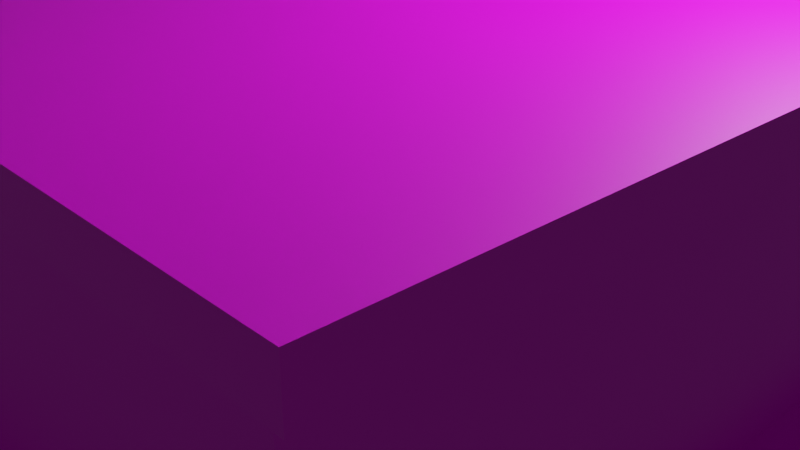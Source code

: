 # Source: edificio2.blend  (saved by Blender 3.6.13; exported with 4.5.12 LTS)
import bpy
from mathutils import Matrix  # noqa: F401  (used for matrix-valued properties, if any)

bpy.ops.wm.read_factory_settings(use_empty=True)
scene = bpy.context.scene
scene.name = 'Scene'

# ---- collections
col_collection = bpy.data.collections.new('Collection'); scene.collection.children.link(col_collection)

# ---- images (referenced by path relative to the original .blend; pixels are not part of the script)
import os
ASSET_DIR = os.environ.get("B2B_ASSET_DIR", "")  # directory of the original .blend (textures are referenced by path, not embedded)
HERE = os.path.dirname(os.path.abspath(__file__))  # packed textures are extracted next to this script under _unpacked/

def load_image(name, relpath, width, height, colorspace="sRGB"):
    """Load a texture the original file referenced (path relative to the .blend, or extracted next to this script)."""
    p = next((c for c in (os.path.join(HERE, relpath), os.path.join(ASSET_DIR, relpath)) if relpath and os.path.exists(c)), "")
    if p:
        img = bpy.data.images.load(p, check_existing=True)
        img.name = name
    else:  # same state as the original file: an image datablock whose file is absent (Cycles renders it pink)
        img = bpy.data.images.new(name, width, height)
        img.source = "FILE"
        img.filepath = "//" + (relpath or name)
    img.colorspace_settings.name = colorspace
    return img
img_ventan_png = load_image('ventan.png', 'ventan.png', 1024, 1024, 'sRGB')
img_escalerasmet_png = load_image('escalerasMet.png', 'escalerasMet.png', 1024, 1024, 'sRGB')
img_ventanas_png = load_image('ventanas.png', 'ventanas.png', 1024, 1024, 'sRGB')
img_techo_png = load_image('techo.png', 'techo.png', 1024, 1024, 'sRGB')
img_images_png = load_image('images.png', 'images.png', 1024, 1024, 'sRGB')

# ---- materials (node trees are filled in below, after node groups)
mat_material = bpy.data.materials.new('Material')
mat_material.alpha_threshold = 0.0
mat_material.use_transparent_shadow = False
mat_material.roughness = 0.5
mat_material.line_color = (0.0, 0.0, 0.0, 1.0)
mat_material_001 = bpy.data.materials.new('Material.001')
mat_material_001.alpha_threshold = 0.0
mat_material_001.use_transparent_shadow = False
mat_material_001.roughness = 0.5
mat_material_001.line_color = (0.0, 0.0, 0.0, 1.0)
mat_material_002 = bpy.data.materials.new('Material.002')
mat_material_002.alpha_threshold = 0.0
mat_material_002.use_transparent_shadow = False
mat_material_002.roughness = 0.5
mat_material_002.line_color = (0.0, 0.0, 0.0, 1.0)
mat_material_003 = bpy.data.materials.new('Material.003')
mat_material_003.alpha_threshold = 0.0
mat_material_003.use_transparent_shadow = False
mat_material_003.roughness = 0.5
mat_material_003.line_color = (0.0, 0.0, 0.0, 1.0)
mat_material_004 = bpy.data.materials.new('Material.004')
mat_material_004.alpha_threshold = 0.0
mat_material_004.use_transparent_shadow = False
mat_material_004.roughness = 0.5
mat_material_004.line_color = (0.0, 0.0, 0.0, 1.0)

# ---- material node trees
mat_material.use_nodes = True; mat_material.node_tree.nodes.clear()
_N = mat_material.node_tree.nodes; _L = mat_material.node_tree.links
n0 = _N.new('ShaderNodeOutputMaterial'); n0.name = 'Material Output'; n0.location = (300, 300)
n1 = _N.new('ShaderNodeBsdfPrincipled'); n1.name = 'Principled BSDF'; n1.location = (10, 300)
n1.distribution = 'GGX'
n1.subsurface_method = 'RANDOM_WALK_SKIN'
n1.inputs[3].default_value = 1.45
n1.inputs[27].default_value = (0.0, 0.0, 0.0, 1.0)
n1.inputs[28].default_value = 1.0
n2 = _N.new('ShaderNodeTexImage'); n2.name = 'Image Texture'; n2.location = (-306, 295)
n2.image = img_ventan_png
_L.new(n1.outputs[0], n0.inputs[0])
_L.new(n2.outputs[0], n1.inputs[0])
n0.is_active_output = True
mat_material_001.use_nodes = True; mat_material_001.node_tree.nodes.clear()
_N = mat_material_001.node_tree.nodes; _L = mat_material_001.node_tree.links
n0 = _N.new('ShaderNodeOutputMaterial'); n0.name = 'Material Output'; n0.location = (300, 300)
n1 = _N.new('ShaderNodeBsdfPrincipled'); n1.name = 'Principled BSDF'; n1.location = (10, 300)
n1.distribution = 'GGX'
n1.subsurface_method = 'RANDOM_WALK_SKIN'
n1.inputs[3].default_value = 1.45
n1.inputs[27].default_value = (0.0, 0.0, 0.0, 1.0)
n1.inputs[28].default_value = 1.0
n2 = _N.new('ShaderNodeTexImage'); n2.name = 'Image Texture'; n2.location = (-303, 265)
n2.image = img_escalerasmet_png
_L.new(n1.outputs[0], n0.inputs[0])
_L.new(n2.outputs[0], n1.inputs[0])
n0.is_active_output = True
mat_material_002.use_nodes = True; mat_material_002.node_tree.nodes.clear()
_N = mat_material_002.node_tree.nodes; _L = mat_material_002.node_tree.links
n0 = _N.new('ShaderNodeOutputMaterial'); n0.name = 'Material Output'; n0.location = (300, 300)
n1 = _N.new('ShaderNodeBsdfPrincipled'); n1.name = 'Principled BSDF'; n1.location = (10, 300)
n1.distribution = 'GGX'
n1.subsurface_method = 'RANDOM_WALK_SKIN'
n1.inputs[3].default_value = 1.45
n1.inputs[27].default_value = (0.0, 0.0, 0.0, 1.0)
n1.inputs[28].default_value = 1.0
n2 = _N.new('ShaderNodeTexImage'); n2.name = 'Image Texture'; n2.location = (-351, 299)
n2.image = img_ventanas_png
_L.new(n1.outputs[0], n0.inputs[0])
_L.new(n2.outputs[0], n1.inputs[0])
n0.is_active_output = True
mat_material_003.use_nodes = True; mat_material_003.node_tree.nodes.clear()
_N = mat_material_003.node_tree.nodes; _L = mat_material_003.node_tree.links
n0 = _N.new('ShaderNodeOutputMaterial'); n0.name = 'Material Output'; n0.location = (300, 300)
n1 = _N.new('ShaderNodeBsdfPrincipled'); n1.name = 'Principled BSDF'; n1.location = (10, 300)
n1.distribution = 'GGX'
n1.subsurface_method = 'RANDOM_WALK_SKIN'
n1.inputs[3].default_value = 1.45
n1.inputs[27].default_value = (0.0, 0.0, 0.0, 1.0)
n1.inputs[28].default_value = 1.0
n2 = _N.new('ShaderNodeTexImage'); n2.name = 'Image Texture'; n2.location = (-328, 292)
n2.image = img_techo_png
_L.new(n1.outputs[0], n0.inputs[0])
_L.new(n2.outputs[0], n1.inputs[0])
n0.is_active_output = True
mat_material_004.use_nodes = True; mat_material_004.node_tree.nodes.clear()
_N = mat_material_004.node_tree.nodes; _L = mat_material_004.node_tree.links
n0 = _N.new('ShaderNodeOutputMaterial'); n0.name = 'Material Output'; n0.location = (300, 300)
n1 = _N.new('ShaderNodeBsdfPrincipled'); n1.name = 'Principled BSDF'; n1.location = (10, 300)
n1.distribution = 'GGX'
n1.subsurface_method = 'RANDOM_WALK_SKIN'
n1.inputs[3].default_value = 1.45
n1.inputs[27].default_value = (0.0, 0.0, 0.0, 1.0)
n1.inputs[28].default_value = 1.0
n2 = _N.new('ShaderNodeTexImage'); n2.name = 'Image Texture'; n2.location = (-314, 294)
n2.image = img_images_png
_L.new(n1.outputs[0], n0.inputs[0])
_L.new(n2.outputs[0], n1.inputs[0])
n0.is_active_output = True

# ---- world
world_world = bpy.data.worlds.new('World'); scene.world = world_world
world_world.use_nodes = True; world_world.node_tree.nodes.clear()
_N = world_world.node_tree.nodes; _L = world_world.node_tree.links
n0 = _N.new('ShaderNodeOutputWorld'); n0.name = 'World Output'; n0.location = (300, 300)
n1 = _N.new('ShaderNodeBackground'); n1.name = 'Background'; n1.location = (10, 300)
n1.inputs[0].default_value = (0.05088, 0.05088, 0.05088, 1.0)
_L.new(n1.outputs[0], n0.inputs[0])
n0.is_active_output = True
world_world.color = (0.05088, 0.05088, 0.05088)
world_world.use_sun_shadow = False
world_world.sun_shadow_jitter_overblur = 0.0

# ---- cameras
cam_camera = bpy.data.cameras.new('Camera')
cam_camera.clip_end = 100.0
cam_camera.ortho_scale = 7.314

# ---- lights
light_light = bpy.data.lights.new('Light', 'POINT')
light_light.transmission_factor = 0.0
light_light.energy = 1000.0
light_light.shadow_soft_size = 0.1
light_light.shadow_maximum_resolution = 0.006
light_light.use_absolute_resolution = True

# ---- meshes
me_cube = bpy.data.meshes.new('Cube')
me_cube.from_pydata([(1.0, 1.0, 1.0), (1.0, 1.0, -1.0), (1.0, -1.0, 1.0), (1.0, -1.0, -1.0), (-1.0, 1.0, 1.0), (-1.0, 1.0, -1.0), (-1.0, -1.0, 1.0), (-1.0, -1.0, -1.0)], [], [(0, 4, 6, 2), (3, 2, 6, 7), (7, 6, 4, 5), (5, 1, 3, 7), (1, 0, 2, 3), (5, 4, 0, 1)])
_uv = me_cube.uv_layers.new(name='UVMap')
_uv.uv.foreach_set('vector', [0.625, 0.5, 0.875, 0.5, 0.875, 0.75, 0.625, 0.75, 0.375, 0.75, 0.625, 0.75, 0.625, 1.0, 0.375, 1.0, 0.375, 0.0, 0.625, 0.0, 0.625, 0.25, 0.375, 0.25, 0.125, 0.5, 0.375, 0.5, 0.375, 0.75, 0.125, 0.75, 0.375, 0.5, 0.625, 0.5, 0.625, 0.75, 0.375, 0.75, 0.375, 0.25, 0.625, 0.25, 0.625, 0.5, 0.375, 0.5])
me_cube.materials.append(mat_material)
me_cube.use_mirror_vertex_groups = False
me_cube.update()
me_cube_001 = bpy.data.meshes.new('Cube.001')
me_cube_001.from_pydata([(1.0, 1.0, 1.0), (1.0, 1.0, -1.0), (1.0, -1.0, 1.0), (1.0, -1.0, -1.0), (-1.0, 1.0, 1.0), (-1.0, 1.0, -1.0), (-1.0, -1.0, 1.0), (-1.0, -1.0, -1.0)], [], [(0, 4, 6, 2), (3, 2, 6, 7), (7, 6, 4, 5), (5, 1, 3, 7), (1, 0, 2, 3), (5, 4, 0, 1)])
_uv = me_cube_001.uv_layers.new(name='UVMap')
_uv.uv.foreach_set('vector', [0.625, 0.5, 0.875, 0.5, 0.875, 0.75, 0.625, 0.75, 0.375, 0.75, 0.625, 0.75, 0.625, 1.0, 0.375, 1.0, 0.375, 0.0, 0.625, 0.0, 0.625, 0.25, 0.375, 0.25, 0.125, 0.5, 0.375, 0.5, 0.375, 0.75, 0.125, 0.75, 0.375, 0.5, 0.625, 0.5, 0.625, 0.75, 0.375, 0.75, 0.375, 0.25, 0.625, 0.25, 0.625, 0.5, 0.375, 0.5])
me_cube_001.materials.append(mat_material_001)
me_cube_001.use_mirror_vertex_groups = False
me_cube_001.update()
me_cube_002 = bpy.data.meshes.new('Cube.002')
me_cube_002.from_pydata([(1.0, 1.0, 1.0), (1.0, 1.0, -1.0), (1.0, -1.0, 1.0), (1.0, -1.0, -1.0), (-1.0, 1.0, 1.0), (-1.0, 1.0, -1.0), (-1.0, -1.0, 1.0), (-1.0, -1.0, -1.0)], [], [(0, 4, 6, 2), (3, 2, 6, 7), (7, 6, 4, 5), (5, 1, 3, 7), (1, 0, 2, 3), (5, 4, 0, 1)])
_uv = me_cube_002.uv_layers.new(name='UVMap')
_uv.uv.foreach_set('vector', [0.625, 0.5, 0.875, 0.5, 0.875, 0.75, 0.625, 0.75, 0.375, 0.75, 0.625, 0.75, 0.625, 1.0, 0.375, 1.0, 0.375, 0.0, 0.625, 0.0, 0.625, 0.25, 0.375, 0.25, 0.125, 0.5, 0.375, 0.5, 0.375, 0.75, 0.125, 0.75, 0.375, 0.5, 0.625, 0.5, 0.625, 0.75, 0.375, 0.75, 0.375, 0.25, 0.625, 0.25, 0.625, 0.5, 0.375, 0.5])
me_cube_002.materials.append(mat_material_002)
me_cube_002.use_mirror_vertex_groups = False
me_cube_002.update()
me_cube_003 = bpy.data.meshes.new('Cube.003')
me_cube_003.from_pydata([(1.0, 1.0, 1.0), (1.0, 1.0, -1.0), (1.0, -1.0, 1.0), (1.0, -1.0, -1.0), (-1.0, 1.0, 1.0), (-1.0, 1.0, -1.0), (-1.0, -1.0, 1.0), (-1.0, -1.0, -1.0)], [], [(0, 4, 6, 2), (3, 2, 6, 7), (7, 6, 4, 5), (5, 1, 3, 7), (1, 0, 2, 3), (5, 4, 0, 1)])
_uv = me_cube_003.uv_layers.new(name='UVMap')
_uv.uv.foreach_set('vector', [0.625, 0.5, 0.875, 0.5, 0.875, 0.75, 0.625, 0.75, 0.375, 0.75, 0.625, 0.75, 0.625, 1.0, 0.375, 1.0, 0.375, 0.0, 0.625, 0.0, 0.625, 0.25, 0.375, 0.25, 0.125, 0.5, 0.375, 0.5, 0.375, 0.75, 0.125, 0.75, 0.375, 0.5, 0.625, 0.5, 0.625, 0.75, 0.375, 0.75, 0.375, 0.25, 0.625, 0.25, 0.625, 0.5, 0.375, 0.5])
me_cube_003.materials.append(mat_material_003)
me_cube_003.use_mirror_vertex_groups = False
me_cube_003.update()
me_cube_004 = bpy.data.meshes.new('Cube.004')
me_cube_004.from_pydata([(1.0, 1.0, 1.0), (1.0, 1.0, -1.0), (1.0, -1.0, 1.0), (1.0, -1.0, -1.0), (-1.0, 1.0, 1.0), (-1.0, 1.0, -1.0), (-1.0, -1.0, 1.0), (-1.0, -1.0, -1.0)], [], [(0, 4, 6, 2), (3, 2, 6, 7), (7, 6, 4, 5), (5, 1, 3, 7), (1, 0, 2, 3), (5, 4, 0, 1)])
_uv = me_cube_004.uv_layers.new(name='UVMap')
_uv.uv.foreach_set('vector', [0.625, 0.5, 0.875, 0.5, 0.875, 0.75, 0.625, 0.75, 0.375, 0.75, 0.625, 0.75, 0.625, 1.0, 0.375, 1.0, 0.375, 0.0, 0.625, 0.0, 0.625, 0.25, 0.375, 0.25, 0.125, 0.5, 0.375, 0.5, 0.375, 0.75, 0.125, 0.75, 0.375, 0.5, 0.625, 0.5, 0.625, 0.75, 0.375, 0.75, 0.375, 0.25, 0.625, 0.25, 0.625, 0.5, 0.375, 0.5])
me_cube_004.materials.append(mat_material_004)
me_cube_004.use_mirror_vertex_groups = False
me_cube_004.update()

# ---- objects
ob_cube = bpy.data.objects.new('Cube', me_cube)
ob_light = bpy.data.objects.new('Light', light_light)
ob_camera = bpy.data.objects.new('Camera', cam_camera)
ob_cube_001 = bpy.data.objects.new('Cube.001', me_cube_001)
ob_cube_002 = bpy.data.objects.new('Cube.002', me_cube_002)
ob_cube_003 = bpy.data.objects.new('Cube.003', me_cube_003)
ob_cube_004 = bpy.data.objects.new('Cube.004', me_cube_004)

# ---- transforms, parenting, visibility, modifiers, constraints
ob_cube.location = (0.0, -0.4822, 0.7348)
ob_cube.scale = (4.039, 4.091, 1.713)
ob_cube.lock_rotations_4d = False
ob_cube.empty_display_type = 'ARROWS'
ob_cube.lineart.crease_threshold = 0.0
ob_light.location = (4.076, 1.005, 5.904)
ob_light.rotation_euler = (0.6503, 0.05522, 1.866)
ob_light.lock_rotations_4d = False
ob_light.empty_display_type = 'ARROWS'
ob_light.color = (0.0, 0.0, 0.0, 0.0)
ob_light.lineart.crease_threshold = 0.0
ob_camera.location = (7.359, -6.926, 4.958)
ob_camera.rotation_euler = (1.109, 0.0, 0.8149)
ob_camera.lock_rotations_4d = False
ob_camera.empty_display_type = 'ARROWS'
ob_camera.color = (0.0, 0.0, 0.0, 0.0)
ob_camera.display_type = 'WIRE'
ob_camera.lineart.crease_threshold = 0.0
ob_cube_001.location = (0.0, 2.962, -0.9644)
ob_cube_001.scale = (4.424, 8.432, 0.3823)
ob_cube_001.lock_rotations_4d = False
ob_cube_001.empty_display_type = 'ARROWS'
ob_cube_001.lineart.crease_threshold = 0.0
ob_cube_002.location = (0.0, 7.463, 2.847)
ob_cube_002.rotation_euler = (-1.573, -0.0, -0.2914)
ob_cube_002.scale = (3.463, 3.907, 2.426)
ob_cube_002.lock_rotations_4d = False
ob_cube_002.empty_display_type = 'ARROWS'
ob_cube_002.lineart.crease_threshold = 0.0
ob_cube_003.location = (8.005e-16, -0.4822, 2.641)
ob_cube_003.rotation_euler = (0.0, -0.0, -0.01006)
ob_cube_003.scale = (4.719, 4.448, 0.202)
ob_cube_003.lock_rotations_4d = False
ob_cube_003.empty_display_type = 'ARROWS'
ob_cube_003.lineart.crease_threshold = 0.0
ob_cube_004.location = (1.708e-15, 7.09, 6.728)
ob_cube_004.scale = (4.619, 5.416, 0.202)
ob_cube_004.lock_rotations_4d = False
ob_cube_004.empty_display_type = 'ARROWS'
ob_cube_004.lineart.crease_threshold = 0.0

# ---- collection membership
col_collection.objects.link(ob_cube)
col_collection.objects.link(ob_light)
col_collection.objects.link(ob_camera)
col_collection.objects.link(ob_cube_001)
col_collection.objects.link(ob_cube_002)
col_collection.objects.link(ob_cube_003)
col_collection.objects.link(ob_cube_004)

# ---- scene / render settings (as saved in the file)
scene.camera = ob_camera
scene.frame_start = 1; scene.frame_end = 250; scene.frame_set(1)
scene.render.engine = 'BLENDER_EEVEE_NEXT'
scene.cycles.sampling_pattern = 'TABULATED_SOBOL'
scene.view_settings.view_transform = 'Filmic'
bpy.context.view_layer.update()
